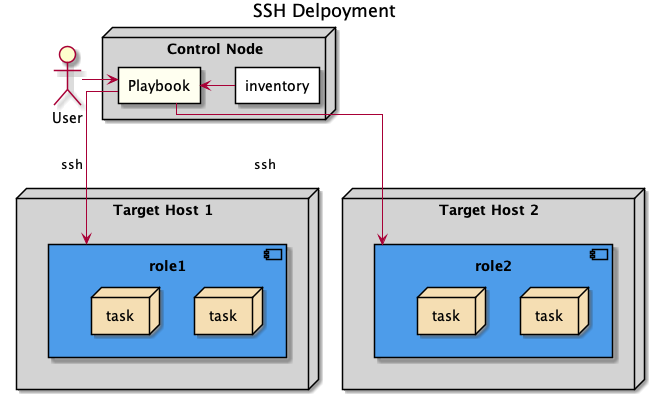

The diagram above was rendered by PlantUML. Its source (embedded in the PNG):
@startuml deployment-type-ssh

Title: SSH Delpoyment

skinparam componentStyle uml2
skinparam linetype ortho

actor User

node "Control Node" as "control" #LightGrey {
    rectangle "Playbook" as playbook #Ivory
    rectangle "inventory" #White
}

node "Target Host 1" as host1 #LightGrey {
    component role1 as host1role1 #4d9cea {
        node "task" as host1role1task1 #Wheat
        node "task" as host1role1task2 #Wheat
    }
}

node "Target Host 2" as host2 #LightGrey {
    component role2 as host2role2 #4d9cea {
        node "task" as host2role2task1 #Wheat
        node "task" as host2role2task2 #Wheat
    }
}

User -> playbook
playbook <- inventory
playbook -down-> host1role1 : ssh
playbook -down-> host2role2 : ssh


@enduml